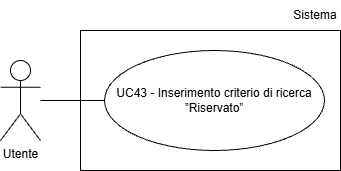

The diagram above was exported from draw.io. Its source (the exported page's mxGraphModel, read from the mxfile embedded in the PNG):
<mxGraphModel dx="1042" dy="561" grid="1" gridSize="10" guides="1" tooltips="1" connect="1" arrows="1" fold="1" page="1" pageScale="1" pageWidth="827" pageHeight="1169" math="0" shadow="0">
  <root>
    <mxCell id="0" />
    <mxCell id="1" parent="0" />
    <mxCell id="wrHmi-t2BwHFKuCB3tDB-1" parent="1" style="shape=umlActor;verticalLabelPosition=bottom;verticalAlign=top;html=1;outlineConnect=0;" value="Utente" vertex="1">
      <mxGeometry height="80" width="40" x="200" y="210" as="geometry" />
    </mxCell>
    <mxCell id="wrHmi-t2BwHFKuCB3tDB-3" parent="1" style="ellipse;whiteSpace=wrap;html=1;align=center;" value="UC43 - Inserimento criterio di ricerca ”Riservato”" vertex="1">
      <mxGeometry height="100" width="220" x="304" y="200" as="geometry" />
    </mxCell>
    <mxCell id="wrHmi-t2BwHFKuCB3tDB-4" edge="1" parent="1" style="endArrow=none;html=1;rounded=0;entryX=0;entryY=0.5;entryDx=0;entryDy=0;" target="wrHmi-t2BwHFKuCB3tDB-3">
      <mxGeometry height="50" relative="1" width="50" as="geometry">
        <mxPoint x="240" y="250" as="sourcePoint" />
      </mxGeometry>
    </mxCell>
    <mxCell id="QkEr2yi57XzLit8U2zgi-1" parent="1" style="rounded=0;whiteSpace=wrap;html=1;fillColor=none;" value="" vertex="1">
      <mxGeometry height="140" width="260" x="280" y="180" as="geometry" />
    </mxCell>
    <mxCell id="QkEr2yi57XzLit8U2zgi-2" parent="1" style="text;html=1;whiteSpace=wrap;strokeColor=none;fillColor=none;align=center;verticalAlign=middle;rounded=0;" value="Sistema" vertex="1">
      <mxGeometry height="30" width="50" x="490" y="150" as="geometry" />
    </mxCell>
  </root>
</mxGraphModel>